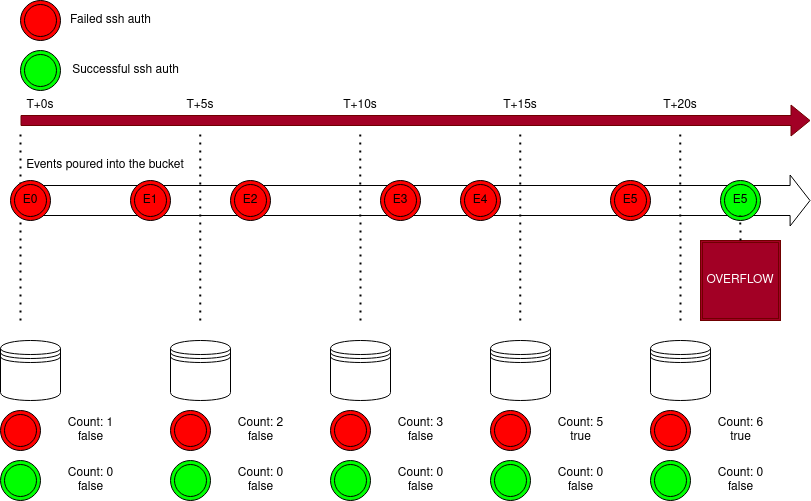

The diagram above was exported from draw.io. Its source (the exported page's mxGraphModel, read from the mxfile embedded in the PNG):
<mxGraphModel dx="1597" dy="876" grid="1" gridSize="10" guides="1" tooltips="1" connect="1" arrows="1" fold="1" page="1" pageScale="1" pageWidth="827" pageHeight="1169" math="0" shadow="0">
  <root>
    <mxCell id="0" />
    <mxCell id="1" parent="0" />
    <mxCell id="GVfHSsp1LPKBqe8zwPOD-1" value="" style="shape=flexArrow;endArrow=classic;html=1;rounded=0;fillColor=#a20025;strokeColor=#6F0000;" edge="1" parent="1">
      <mxGeometry width="50" height="50" relative="1" as="geometry">
        <mxPoint x="40" y="120" as="sourcePoint" />
        <mxPoint x="830" y="120" as="targetPoint" />
      </mxGeometry>
    </mxCell>
    <mxCell id="GVfHSsp1LPKBqe8zwPOD-2" value="T+0s" style="text;strokeColor=none;align=center;fillColor=none;html=1;verticalAlign=middle;whiteSpace=wrap;rounded=0;" vertex="1" parent="1">
      <mxGeometry x="30" y="90" width="60" height="30" as="geometry" />
    </mxCell>
    <mxCell id="GVfHSsp1LPKBqe8zwPOD-3" value="T+5s" style="text;strokeColor=none;align=center;fillColor=none;html=1;verticalAlign=middle;whiteSpace=wrap;rounded=0;" vertex="1" parent="1">
      <mxGeometry x="190" y="90" width="60" height="30" as="geometry" />
    </mxCell>
    <mxCell id="GVfHSsp1LPKBqe8zwPOD-4" value="T+10s" style="text;strokeColor=none;align=center;fillColor=none;html=1;verticalAlign=middle;whiteSpace=wrap;rounded=0;" vertex="1" parent="1">
      <mxGeometry x="350" y="90" width="60" height="30" as="geometry" />
    </mxCell>
    <mxCell id="GVfHSsp1LPKBqe8zwPOD-5" value="T+15s" style="text;strokeColor=none;align=center;fillColor=none;html=1;verticalAlign=middle;whiteSpace=wrap;rounded=0;" vertex="1" parent="1">
      <mxGeometry x="510" y="90" width="60" height="30" as="geometry" />
    </mxCell>
    <mxCell id="GVfHSsp1LPKBqe8zwPOD-6" value="T+20s" style="text;strokeColor=none;align=center;fillColor=none;html=1;verticalAlign=middle;whiteSpace=wrap;rounded=0;" vertex="1" parent="1">
      <mxGeometry x="670" y="90" width="60" height="30" as="geometry" />
    </mxCell>
    <mxCell id="GVfHSsp1LPKBqe8zwPOD-7" value="" style="endArrow=none;dashed=1;html=1;dashPattern=1 3;strokeWidth=2;rounded=0;" edge="1" parent="1">
      <mxGeometry width="50" height="50" relative="1" as="geometry">
        <mxPoint x="40" y="320" as="sourcePoint" />
        <mxPoint x="40" y="130" as="targetPoint" />
      </mxGeometry>
    </mxCell>
    <mxCell id="GVfHSsp1LPKBqe8zwPOD-8" value="" style="endArrow=none;dashed=1;html=1;dashPattern=1 3;strokeWidth=2;rounded=0;" edge="1" parent="1">
      <mxGeometry width="50" height="50" relative="1" as="geometry">
        <mxPoint x="219.76" y="320" as="sourcePoint" />
        <mxPoint x="219.76" y="130" as="targetPoint" />
      </mxGeometry>
    </mxCell>
    <mxCell id="GVfHSsp1LPKBqe8zwPOD-9" value="" style="endArrow=none;dashed=1;html=1;dashPattern=1 3;strokeWidth=2;rounded=0;" edge="1" parent="1">
      <mxGeometry width="50" height="50" relative="1" as="geometry">
        <mxPoint x="380" y="320" as="sourcePoint" />
        <mxPoint x="379.76" y="130" as="targetPoint" />
      </mxGeometry>
    </mxCell>
    <mxCell id="GVfHSsp1LPKBqe8zwPOD-10" value="" style="endArrow=none;dashed=1;html=1;dashPattern=1 3;strokeWidth=2;rounded=0;" edge="1" parent="1">
      <mxGeometry width="50" height="50" relative="1" as="geometry">
        <mxPoint x="539.76" y="320" as="sourcePoint" />
        <mxPoint x="539.76" y="130" as="targetPoint" />
      </mxGeometry>
    </mxCell>
    <mxCell id="GVfHSsp1LPKBqe8zwPOD-13" value="" style="endArrow=none;dashed=1;html=1;dashPattern=1 3;strokeWidth=2;rounded=0;" edge="1" parent="1">
      <mxGeometry width="50" height="50" relative="1" as="geometry">
        <mxPoint x="700" y="320" as="sourcePoint" />
        <mxPoint x="699.76" y="130" as="targetPoint" />
      </mxGeometry>
    </mxCell>
    <mxCell id="GVfHSsp1LPKBqe8zwPOD-15" value="" style="shape=datastore;whiteSpace=wrap;html=1;" vertex="1" parent="1">
      <mxGeometry x="20" y="340" width="60" height="60" as="geometry" />
    </mxCell>
    <mxCell id="GVfHSsp1LPKBqe8zwPOD-16" value="" style="shape=datastore;whiteSpace=wrap;html=1;" vertex="1" parent="1">
      <mxGeometry x="190" y="340" width="60" height="60" as="geometry" />
    </mxCell>
    <mxCell id="GVfHSsp1LPKBqe8zwPOD-17" value="" style="shape=datastore;whiteSpace=wrap;html=1;" vertex="1" parent="1">
      <mxGeometry x="350" y="340" width="60" height="60" as="geometry" />
    </mxCell>
    <mxCell id="GVfHSsp1LPKBqe8zwPOD-18" value="" style="shape=datastore;whiteSpace=wrap;html=1;" vertex="1" parent="1">
      <mxGeometry x="510" y="340" width="60" height="60" as="geometry" />
    </mxCell>
    <mxCell id="GVfHSsp1LPKBqe8zwPOD-21" value="" style="shape=flexArrow;endArrow=classic;html=1;rounded=0;width=30;endSize=6.3;fillColor=none;" edge="1" parent="1">
      <mxGeometry width="50" height="50" relative="1" as="geometry">
        <mxPoint x="40" y="200" as="sourcePoint" />
        <mxPoint x="830" y="200" as="targetPoint" />
      </mxGeometry>
    </mxCell>
    <mxCell id="GVfHSsp1LPKBqe8zwPOD-22" value="Events poured into the bucket" style="text;strokeColor=none;align=center;fillColor=none;html=1;verticalAlign=middle;whiteSpace=wrap;rounded=0;" vertex="1" parent="1">
      <mxGeometry x="20" y="150" width="210" height="30" as="geometry" />
    </mxCell>
    <mxCell id="GVfHSsp1LPKBqe8zwPOD-23" value="" style="ellipse;shape=doubleEllipse;whiteSpace=wrap;html=1;aspect=fixed;fillColor=#FF0000;" vertex="1" parent="1">
      <mxGeometry x="30" y="180" width="40" height="40" as="geometry" />
    </mxCell>
    <mxCell id="GVfHSsp1LPKBqe8zwPOD-27" value="E0" style="text;strokeColor=none;align=center;fillColor=none;html=1;verticalAlign=middle;whiteSpace=wrap;rounded=0;" vertex="1" parent="1">
      <mxGeometry x="20" y="185" width="60" height="30" as="geometry" />
    </mxCell>
    <mxCell id="GVfHSsp1LPKBqe8zwPOD-30" value="" style="ellipse;shape=doubleEllipse;whiteSpace=wrap;html=1;aspect=fixed;fillColor=#FF0000;" vertex="1" parent="1">
      <mxGeometry x="150" y="180" width="40" height="40" as="geometry" />
    </mxCell>
    <mxCell id="GVfHSsp1LPKBqe8zwPOD-31" value="E1" style="text;strokeColor=none;align=center;fillColor=none;html=1;verticalAlign=middle;whiteSpace=wrap;rounded=0;" vertex="1" parent="1">
      <mxGeometry x="140" y="185" width="60" height="30" as="geometry" />
    </mxCell>
    <mxCell id="GVfHSsp1LPKBqe8zwPOD-32" value="" style="ellipse;shape=doubleEllipse;whiteSpace=wrap;html=1;aspect=fixed;fillColor=#FF0000;" vertex="1" parent="1">
      <mxGeometry x="400" y="180" width="40" height="40" as="geometry" />
    </mxCell>
    <mxCell id="GVfHSsp1LPKBqe8zwPOD-33" value="E3" style="text;strokeColor=none;align=center;fillColor=none;html=1;verticalAlign=middle;whiteSpace=wrap;rounded=0;" vertex="1" parent="1">
      <mxGeometry x="390" y="185" width="60" height="30" as="geometry" />
    </mxCell>
    <mxCell id="GVfHSsp1LPKBqe8zwPOD-34" value="" style="ellipse;shape=doubleEllipse;whiteSpace=wrap;html=1;aspect=fixed;fillColor=#FF0000;" vertex="1" parent="1">
      <mxGeometry x="480" y="180" width="40" height="40" as="geometry" />
    </mxCell>
    <mxCell id="GVfHSsp1LPKBqe8zwPOD-35" value="E4" style="text;strokeColor=none;align=center;fillColor=none;html=1;verticalAlign=middle;whiteSpace=wrap;rounded=0;" vertex="1" parent="1">
      <mxGeometry x="470" y="185" width="60" height="30" as="geometry" />
    </mxCell>
    <mxCell id="GVfHSsp1LPKBqe8zwPOD-36" value="" style="ellipse;shape=doubleEllipse;whiteSpace=wrap;html=1;aspect=fixed;fillColor=#FF0000;" vertex="1" parent="1">
      <mxGeometry x="250" y="180" width="40" height="40" as="geometry" />
    </mxCell>
    <mxCell id="GVfHSsp1LPKBqe8zwPOD-37" value="E2" style="text;strokeColor=none;align=center;fillColor=none;html=1;verticalAlign=middle;whiteSpace=wrap;rounded=0;" vertex="1" parent="1">
      <mxGeometry x="240" y="185" width="60" height="30" as="geometry" />
    </mxCell>
    <mxCell id="GVfHSsp1LPKBqe8zwPOD-56" value="OVERFLOW" style="shape=ext;double=1;whiteSpace=wrap;html=1;aspect=fixed;fillColor=#a20025;fontColor=#ffffff;strokeColor=#6F0000;" vertex="1" parent="1">
      <mxGeometry x="720" y="240" width="80" height="80" as="geometry" />
    </mxCell>
    <mxCell id="GVfHSsp1LPKBqe8zwPOD-59" value="" style="shape=datastore;whiteSpace=wrap;html=1;" vertex="1" parent="1">
      <mxGeometry x="670" y="340" width="60" height="60" as="geometry" />
    </mxCell>
    <mxCell id="GVfHSsp1LPKBqe8zwPOD-61" value="" style="ellipse;shape=doubleEllipse;whiteSpace=wrap;html=1;aspect=fixed;fillColor=#FF0000;" vertex="1" parent="1">
      <mxGeometry x="630" y="180" width="40" height="40" as="geometry" />
    </mxCell>
    <mxCell id="GVfHSsp1LPKBqe8zwPOD-62" value="E5" style="text;strokeColor=none;align=center;fillColor=none;html=1;verticalAlign=middle;whiteSpace=wrap;rounded=0;" vertex="1" parent="1">
      <mxGeometry x="620" y="185" width="60" height="30" as="geometry" />
    </mxCell>
    <mxCell id="GVfHSsp1LPKBqe8zwPOD-63" value="" style="ellipse;shape=doubleEllipse;whiteSpace=wrap;html=1;aspect=fixed;fillColor=#00FF00;" vertex="1" parent="1">
      <mxGeometry x="740" y="180" width="40" height="40" as="geometry" />
    </mxCell>
    <mxCell id="GVfHSsp1LPKBqe8zwPOD-64" value="E5" style="text;strokeColor=none;align=center;fillColor=none;html=1;verticalAlign=middle;whiteSpace=wrap;rounded=0;" vertex="1" parent="1">
      <mxGeometry x="730" y="185" width="60" height="30" as="geometry" />
    </mxCell>
    <mxCell id="GVfHSsp1LPKBqe8zwPOD-65" value="" style="endArrow=none;dashed=1;html=1;dashPattern=1 3;strokeWidth=2;rounded=0;" edge="1" parent="1">
      <mxGeometry width="50" height="50" relative="1" as="geometry">
        <mxPoint x="760" y="240" as="sourcePoint" />
        <mxPoint x="759.76" y="215" as="targetPoint" />
      </mxGeometry>
    </mxCell>
    <mxCell id="GVfHSsp1LPKBqe8zwPOD-67" value="" style="ellipse;shape=doubleEllipse;whiteSpace=wrap;html=1;aspect=fixed;fillColor=#FF0000;" vertex="1" parent="1">
      <mxGeometry x="40" width="40" height="40" as="geometry" />
    </mxCell>
    <mxCell id="GVfHSsp1LPKBqe8zwPOD-69" value="" style="ellipse;shape=doubleEllipse;whiteSpace=wrap;html=1;aspect=fixed;fillColor=#00FF00;" vertex="1" parent="1">
      <mxGeometry x="40" y="50" width="40" height="40" as="geometry" />
    </mxCell>
    <mxCell id="GVfHSsp1LPKBqe8zwPOD-71" value="Failed ssh auth" style="text;html=1;align=center;verticalAlign=middle;resizable=0;points=[];autosize=1;strokeColor=none;fillColor=none;" vertex="1" parent="1">
      <mxGeometry x="80" y="5" width="100" height="30" as="geometry" />
    </mxCell>
    <mxCell id="GVfHSsp1LPKBqe8zwPOD-72" value="Successful ssh auth" style="text;html=1;align=center;verticalAlign=middle;resizable=0;points=[];autosize=1;strokeColor=none;fillColor=none;" vertex="1" parent="1">
      <mxGeometry x="80" y="55" width="130" height="30" as="geometry" />
    </mxCell>
    <mxCell id="GVfHSsp1LPKBqe8zwPOD-73" value="" style="ellipse;shape=doubleEllipse;whiteSpace=wrap;html=1;aspect=fixed;fillColor=#FF0000;" vertex="1" parent="1">
      <mxGeometry x="20" y="410" width="40" height="40" as="geometry" />
    </mxCell>
    <mxCell id="GVfHSsp1LPKBqe8zwPOD-74" value="" style="ellipse;shape=doubleEllipse;whiteSpace=wrap;html=1;aspect=fixed;fillColor=#00FF00;" vertex="1" parent="1">
      <mxGeometry x="20" y="460" width="40" height="40" as="geometry" />
    </mxCell>
    <mxCell id="GVfHSsp1LPKBqe8zwPOD-75" value="&lt;div&gt;Count: 1&lt;/div&gt;&lt;div&gt;false&lt;br&gt;&lt;/div&gt;" style="text;html=1;align=center;verticalAlign=middle;resizable=0;points=[];autosize=1;strokeColor=none;fillColor=none;" vertex="1" parent="1">
      <mxGeometry x="75" y="410" width="70" height="40" as="geometry" />
    </mxCell>
    <mxCell id="GVfHSsp1LPKBqe8zwPOD-76" value="&lt;div&gt;Count: 0&lt;/div&gt;false" style="text;html=1;align=center;verticalAlign=middle;resizable=0;points=[];autosize=1;strokeColor=none;fillColor=none;" vertex="1" parent="1">
      <mxGeometry x="75" y="460" width="70" height="40" as="geometry" />
    </mxCell>
    <mxCell id="GVfHSsp1LPKBqe8zwPOD-81" value="" style="ellipse;shape=doubleEllipse;whiteSpace=wrap;html=1;aspect=fixed;fillColor=#FF0000;" vertex="1" parent="1">
      <mxGeometry x="190" y="410" width="40" height="40" as="geometry" />
    </mxCell>
    <mxCell id="GVfHSsp1LPKBqe8zwPOD-82" value="" style="ellipse;shape=doubleEllipse;whiteSpace=wrap;html=1;aspect=fixed;fillColor=#00FF00;" vertex="1" parent="1">
      <mxGeometry x="190" y="460" width="40" height="40" as="geometry" />
    </mxCell>
    <mxCell id="GVfHSsp1LPKBqe8zwPOD-83" value="&lt;div&gt;Count: 2&lt;br&gt;&lt;/div&gt;false" style="text;html=1;align=center;verticalAlign=middle;resizable=0;points=[];autosize=1;strokeColor=none;fillColor=none;" vertex="1" parent="1">
      <mxGeometry x="245" y="410" width="70" height="40" as="geometry" />
    </mxCell>
    <mxCell id="GVfHSsp1LPKBqe8zwPOD-84" value="&lt;div&gt;Count: 0&lt;/div&gt;&lt;div&gt;false&lt;br&gt;&lt;/div&gt;" style="text;html=1;align=center;verticalAlign=middle;resizable=0;points=[];autosize=1;strokeColor=none;fillColor=none;" vertex="1" parent="1">
      <mxGeometry x="245" y="460" width="70" height="40" as="geometry" />
    </mxCell>
    <mxCell id="GVfHSsp1LPKBqe8zwPOD-85" value="" style="ellipse;shape=doubleEllipse;whiteSpace=wrap;html=1;aspect=fixed;fillColor=#FF0000;" vertex="1" parent="1">
      <mxGeometry x="350" y="410" width="40" height="40" as="geometry" />
    </mxCell>
    <mxCell id="GVfHSsp1LPKBqe8zwPOD-86" value="" style="ellipse;shape=doubleEllipse;whiteSpace=wrap;html=1;aspect=fixed;fillColor=#00FF00;" vertex="1" parent="1">
      <mxGeometry x="350" y="460" width="40" height="40" as="geometry" />
    </mxCell>
    <mxCell id="GVfHSsp1LPKBqe8zwPOD-87" value="&lt;div&gt;Count: 3&lt;br&gt;&lt;/div&gt;false" style="text;html=1;align=center;verticalAlign=middle;resizable=0;points=[];autosize=1;strokeColor=none;fillColor=none;" vertex="1" parent="1">
      <mxGeometry x="405" y="410" width="70" height="40" as="geometry" />
    </mxCell>
    <mxCell id="GVfHSsp1LPKBqe8zwPOD-88" value="&lt;div&gt;Count: 0&lt;/div&gt;&lt;div&gt;false&lt;br&gt;&lt;/div&gt;" style="text;html=1;align=center;verticalAlign=middle;resizable=0;points=[];autosize=1;strokeColor=none;fillColor=none;" vertex="1" parent="1">
      <mxGeometry x="405" y="460" width="70" height="40" as="geometry" />
    </mxCell>
    <mxCell id="GVfHSsp1LPKBqe8zwPOD-89" value="" style="ellipse;shape=doubleEllipse;whiteSpace=wrap;html=1;aspect=fixed;fillColor=#FF0000;" vertex="1" parent="1">
      <mxGeometry x="510" y="410" width="40" height="40" as="geometry" />
    </mxCell>
    <mxCell id="GVfHSsp1LPKBqe8zwPOD-90" value="" style="ellipse;shape=doubleEllipse;whiteSpace=wrap;html=1;aspect=fixed;fillColor=#00FF00;" vertex="1" parent="1">
      <mxGeometry x="510" y="460" width="40" height="40" as="geometry" />
    </mxCell>
    <mxCell id="GVfHSsp1LPKBqe8zwPOD-91" value="&lt;div&gt;Count: 5&lt;br&gt;&lt;/div&gt;true" style="text;html=1;align=center;verticalAlign=middle;resizable=0;points=[];autosize=1;strokeColor=none;fillColor=none;" vertex="1" parent="1">
      <mxGeometry x="565" y="410" width="70" height="40" as="geometry" />
    </mxCell>
    <mxCell id="GVfHSsp1LPKBqe8zwPOD-92" value="&lt;div&gt;Count: 0&lt;/div&gt;&lt;div&gt;false&lt;br&gt;&lt;/div&gt;" style="text;html=1;align=center;verticalAlign=middle;resizable=0;points=[];autosize=1;strokeColor=none;fillColor=none;" vertex="1" parent="1">
      <mxGeometry x="565" y="460" width="70" height="40" as="geometry" />
    </mxCell>
    <mxCell id="GVfHSsp1LPKBqe8zwPOD-93" value="" style="ellipse;shape=doubleEllipse;whiteSpace=wrap;html=1;aspect=fixed;fillColor=#FF0000;" vertex="1" parent="1">
      <mxGeometry x="670" y="410" width="40" height="40" as="geometry" />
    </mxCell>
    <mxCell id="GVfHSsp1LPKBqe8zwPOD-94" value="" style="ellipse;shape=doubleEllipse;whiteSpace=wrap;html=1;aspect=fixed;fillColor=#00FF00;" vertex="1" parent="1">
      <mxGeometry x="670" y="460" width="40" height="40" as="geometry" />
    </mxCell>
    <mxCell id="GVfHSsp1LPKBqe8zwPOD-95" value="&lt;div&gt;Count: 6&lt;br&gt;&lt;/div&gt;true" style="text;html=1;align=center;verticalAlign=middle;resizable=0;points=[];autosize=1;strokeColor=none;fillColor=none;" vertex="1" parent="1">
      <mxGeometry x="725" y="410" width="70" height="40" as="geometry" />
    </mxCell>
    <mxCell id="GVfHSsp1LPKBqe8zwPOD-96" value="&lt;div&gt;Count: 0&lt;/div&gt;&lt;div&gt;false&lt;br&gt;&lt;/div&gt;" style="text;html=1;align=center;verticalAlign=middle;resizable=0;points=[];autosize=1;strokeColor=none;fillColor=none;" vertex="1" parent="1">
      <mxGeometry x="725" y="460" width="70" height="40" as="geometry" />
    </mxCell>
  </root>
</mxGraphModel>